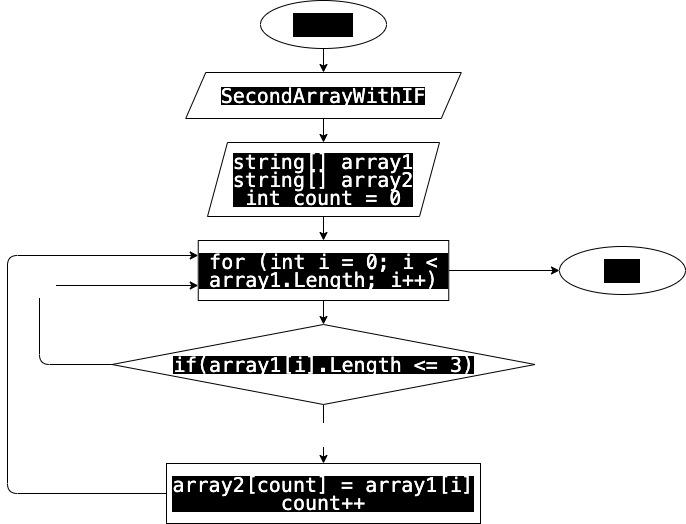

The diagram above was exported from draw.io. Its source (the exported page's mxGraphModel, read from the mxfile embedded in the PNG):
<mxGraphModel dx="1054" dy="423" grid="0" gridSize="10" guides="1" tooltips="1" connect="1" arrows="1" fold="1" page="0" pageScale="1" pageWidth="827" pageHeight="1169" math="0" shadow="0">
  <root>
    <mxCell id="0" />
    <mxCell id="1" parent="0" />
    <mxCell id="8" style="edgeStyle=none;html=1;fontFamily=Courier New;fontSize=20;fontColor=#FFFFFF;" parent="1" source="2" target="3" edge="1">
      <mxGeometry relative="1" as="geometry" />
    </mxCell>
    <mxCell id="2" value="start" style="ellipse;whiteSpace=wrap;html=1;fontFamily=Courier New;fontSize=20;labelBackgroundColor=#000000;" parent="1" vertex="1">
      <mxGeometry x="142" y="18" width="126" height="48" as="geometry" />
    </mxCell>
    <mxCell id="9" style="edgeStyle=none;html=1;fontFamily=Courier New;fontSize=20;fontColor=#FFFFFF;" parent="1" source="3" target="4" edge="1">
      <mxGeometry relative="1" as="geometry" />
    </mxCell>
    <mxCell id="3" value="&lt;div style=&quot;font-family: &amp;quot;menlo&amp;quot; , &amp;quot;monaco&amp;quot; , &amp;quot;courier new&amp;quot; , monospace ; line-height: 18px&quot;&gt;&lt;div style=&quot;font-family: &amp;quot;menlo&amp;quot; , &amp;quot;monaco&amp;quot; , &amp;quot;courier new&amp;quot; , monospace ; line-height: 18px&quot;&gt;&lt;font color=&quot;#ffffff&quot; style=&quot;font-size: 20px&quot;&gt;SecondArrayWithIF&lt;/font&gt;&lt;/div&gt;&lt;/div&gt;" style="shape=parallelogram;perimeter=parallelogramPerimeter;whiteSpace=wrap;html=1;fixedSize=1;fontFamily=Courier New;fontSize=20;labelBackgroundColor=#000000;" parent="1" vertex="1">
      <mxGeometry x="67.25" y="90" width="275.5" height="46" as="geometry" />
    </mxCell>
    <mxCell id="10" style="edgeStyle=none;html=1;fontFamily=Courier New;fontSize=20;fontColor=#FFFFFF;" parent="1" source="4" target="5" edge="1">
      <mxGeometry relative="1" as="geometry" />
    </mxCell>
    <mxCell id="4" value="&lt;div style=&quot;font-family: &amp;quot;menlo&amp;quot; , &amp;quot;monaco&amp;quot; , &amp;quot;courier new&amp;quot; , monospace ; line-height: 18px&quot;&gt;&lt;font style=&quot;font-size: 20px&quot;&gt;string[] array1&lt;/font&gt;&lt;/div&gt;&lt;div style=&quot;font-family: &amp;quot;menlo&amp;quot; , &amp;quot;monaco&amp;quot; , &amp;quot;courier new&amp;quot; , monospace ; line-height: 18px&quot;&gt;&lt;div style=&quot;line-height: 18px&quot;&gt;&lt;font style=&quot;font-size: 20px&quot;&gt;string[] array2&lt;/font&gt;&lt;/div&gt;&lt;div style=&quot;line-height: 18px&quot;&gt;&lt;div style=&quot;line-height: 18px&quot;&gt;&lt;font style=&quot;font-size: 20px&quot;&gt;int count = 0&lt;/font&gt;&lt;/div&gt;&lt;/div&gt;&lt;/div&gt;" style="shape=parallelogram;perimeter=parallelogramPerimeter;whiteSpace=wrap;html=1;fixedSize=1;labelBackgroundColor=#000000;fontFamily=Courier New;fontSize=20;fontColor=#FFFFFF;" parent="1" vertex="1">
      <mxGeometry x="89" y="160" width="232" height="74" as="geometry" />
    </mxCell>
    <mxCell id="11" style="edgeStyle=none;html=1;fontFamily=Courier New;fontSize=20;fontColor=#FFFFFF;" parent="1" source="5" target="6" edge="1">
      <mxGeometry relative="1" as="geometry" />
    </mxCell>
    <mxCell id="16" style="edgeStyle=none;html=1;entryX=0;entryY=0.5;entryDx=0;entryDy=0;fontFamily=Courier New;fontSize=20;fontColor=#FFFFFF;" parent="1" source="5" target="15" edge="1">
      <mxGeometry relative="1" as="geometry" />
    </mxCell>
    <mxCell id="5" value="&lt;div style=&quot;font-family: &amp;quot;menlo&amp;quot; , &amp;quot;monaco&amp;quot; , &amp;quot;courier new&amp;quot; , monospace ; line-height: 18px&quot;&gt;for (int i = 0; i &amp;lt; array1.Length; i++)&lt;/div&gt;" style="rounded=0;whiteSpace=wrap;html=1;labelBackgroundColor=#000000;fontFamily=Courier New;fontSize=20;fontColor=#FFFFFF;labelBorderColor=none;" parent="1" vertex="1">
      <mxGeometry x="79.75" y="258" width="250.5" height="60" as="geometry" />
    </mxCell>
    <mxCell id="12" value="Yes" style="edgeStyle=none;html=1;fontFamily=Courier New;fontSize=20;fontColor=#FFFFFF;" parent="1" source="6" target="7" edge="1">
      <mxGeometry relative="1" as="geometry" />
    </mxCell>
    <mxCell id="14" value="No" style="edgeStyle=none;html=1;entryX=0;entryY=0.75;entryDx=0;entryDy=0;fontFamily=Courier New;fontSize=20;fontColor=#FFFFFF;" parent="1" source="6" target="5" edge="1">
      <mxGeometry relative="1" as="geometry">
        <Array as="points">
          <mxPoint x="-79" y="382" />
          <mxPoint x="-79" y="303" />
        </Array>
      </mxGeometry>
    </mxCell>
    <mxCell id="6" value="&lt;div style=&quot;font-family: &amp;quot;menlo&amp;quot; , &amp;quot;monaco&amp;quot; , &amp;quot;courier new&amp;quot; , monospace ; line-height: 18px&quot;&gt;if(array1[i].Length &amp;lt;= 3)&lt;/div&gt;" style="rhombus;whiteSpace=wrap;html=1;labelBackgroundColor=#000000;fontFamily=Courier New;fontSize=20;fontColor=#FFFFFF;" parent="1" vertex="1">
      <mxGeometry x="-6.5" y="342" width="423" height="80" as="geometry" />
    </mxCell>
    <mxCell id="13" style="edgeStyle=none;html=1;entryX=0;entryY=0.25;entryDx=0;entryDy=0;fontFamily=Courier New;fontSize=20;fontColor=#FFFFFF;" parent="1" source="7" target="5" edge="1">
      <mxGeometry relative="1" as="geometry">
        <Array as="points">
          <mxPoint x="-111" y="511" />
          <mxPoint x="-111" y="273" />
        </Array>
      </mxGeometry>
    </mxCell>
    <mxCell id="7" value="&lt;div style=&quot;font-family: &amp;quot;menlo&amp;quot; , &amp;quot;monaco&amp;quot; , &amp;quot;courier new&amp;quot; , monospace ; line-height: 18px&quot;&gt;&lt;font style=&quot;font-size: 20px&quot;&gt;array2[count] = array1[i]&lt;/font&gt;&lt;/div&gt;&lt;div style=&quot;font-family: &amp;quot;menlo&amp;quot; , &amp;quot;monaco&amp;quot; , &amp;quot;courier new&amp;quot; , monospace ; line-height: 18px&quot;&gt;&lt;div style=&quot;line-height: 18px&quot;&gt;&lt;font style=&quot;font-size: 20px&quot;&gt;count++&lt;/font&gt;&lt;/div&gt;&lt;/div&gt;" style="rounded=0;whiteSpace=wrap;html=1;labelBackgroundColor=#000000;fontFamily=Courier New;fontSize=20;fontColor=#FFFFFF;" parent="1" vertex="1">
      <mxGeometry x="48" y="481" width="314" height="60" as="geometry" />
    </mxCell>
    <mxCell id="15" value="end" style="ellipse;whiteSpace=wrap;html=1;fontFamily=Courier New;fontSize=20;labelBackgroundColor=#000000;" parent="1" vertex="1">
      <mxGeometry x="441" y="264" width="126" height="48" as="geometry" />
    </mxCell>
  </root>
</mxGraphModel>